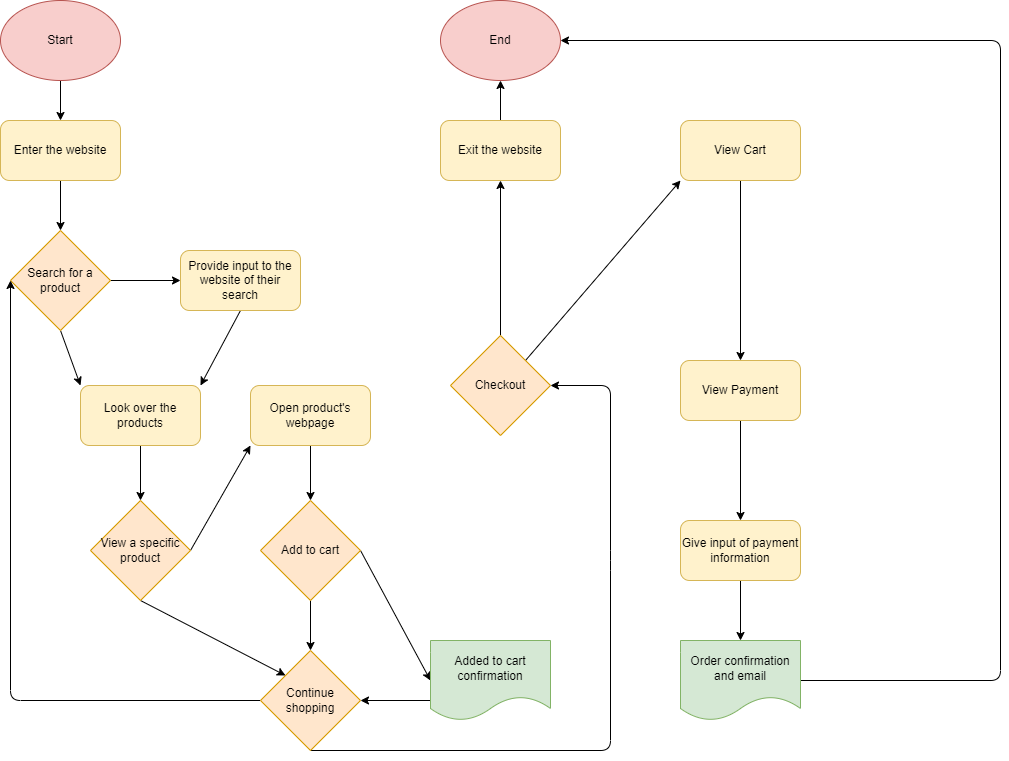

The diagram above was exported from draw.io. Its source (the exported page's mxGraphModel, read from the mxfile embedded in the PNG):
<mxGraphModel dx="1386" dy="634" grid="1" gridSize="10" guides="1" tooltips="1" connect="1" arrows="1" fold="1" page="1" pageScale="1" pageWidth="1100" pageHeight="850" background="none" math="0" shadow="0">
  <root>
    <mxCell id="0" />
    <mxCell id="1" parent="0" />
    <mxCell id="7" style="edgeStyle=none;html=1;exitX=0.5;exitY=1;exitDx=0;exitDy=0;entryX=0.5;entryY=0;entryDx=0;entryDy=0;fontColor=#000000;" edge="1" parent="1" source="4" target="5">
      <mxGeometry relative="1" as="geometry" />
    </mxCell>
    <mxCell id="4" value="&lt;font color=&quot;#000000&quot;&gt;Start&lt;/font&gt;" style="ellipse;whiteSpace=wrap;html=1;fillColor=#f8cecc;strokeColor=#b85450;" vertex="1" parent="1">
      <mxGeometry x="60" y="40" width="120" height="80" as="geometry" />
    </mxCell>
    <mxCell id="9" style="edgeStyle=none;html=1;exitX=0.5;exitY=1;exitDx=0;exitDy=0;fontColor=#000000;" edge="1" parent="1" source="5" target="8">
      <mxGeometry relative="1" as="geometry" />
    </mxCell>
    <mxCell id="5" value="&lt;font color=&quot;#000000&quot;&gt;Enter the website&lt;/font&gt;" style="rounded=1;whiteSpace=wrap;html=1;fillColor=#fff2cc;strokeColor=#d6b656;" vertex="1" parent="1">
      <mxGeometry x="60" y="160" width="120" height="60" as="geometry" />
    </mxCell>
    <mxCell id="11" style="edgeStyle=none;html=1;exitX=1;exitY=0.5;exitDx=0;exitDy=0;entryX=0;entryY=0.5;entryDx=0;entryDy=0;fontColor=#000000;" edge="1" parent="1" source="8" target="10">
      <mxGeometry relative="1" as="geometry" />
    </mxCell>
    <mxCell id="17" style="edgeStyle=none;html=1;exitX=0.5;exitY=1;exitDx=0;exitDy=0;entryX=0;entryY=0;entryDx=0;entryDy=0;fontColor=#000000;" edge="1" parent="1" source="8" target="15">
      <mxGeometry relative="1" as="geometry" />
    </mxCell>
    <mxCell id="8" value="&lt;font color=&quot;#000000&quot;&gt;Search for a product&lt;/font&gt;" style="rhombus;whiteSpace=wrap;html=1;fillColor=#ffe6cc;strokeColor=#d79b00;" vertex="1" parent="1">
      <mxGeometry x="70" y="270" width="100" height="100" as="geometry" />
    </mxCell>
    <mxCell id="16" style="edgeStyle=none;html=1;exitX=0.5;exitY=1;exitDx=0;exitDy=0;entryX=1;entryY=0;entryDx=0;entryDy=0;fontColor=#000000;" edge="1" parent="1" source="10" target="15">
      <mxGeometry relative="1" as="geometry" />
    </mxCell>
    <mxCell id="10" value="&lt;font color=&quot;#000000&quot;&gt;Provide input to the website of their search&lt;/font&gt;" style="rounded=1;whiteSpace=wrap;html=1;fillColor=#fff2cc;strokeColor=#d6b656;" vertex="1" parent="1">
      <mxGeometry x="240" y="290" width="120" height="60" as="geometry" />
    </mxCell>
    <mxCell id="12" value="&lt;font color=&quot;#ffffff&quot;&gt;Yes&lt;/font&gt;" style="text;html=1;align=center;verticalAlign=middle;resizable=0;points=[];autosize=1;strokeColor=none;fillColor=none;fontColor=#000000;" vertex="1" parent="1">
      <mxGeometry x="180" y="300" width="40" height="30" as="geometry" />
    </mxCell>
    <mxCell id="20" style="edgeStyle=none;html=1;exitX=0.5;exitY=1;exitDx=0;exitDy=0;fontColor=#FFFFFF;" edge="1" parent="1" source="15" target="19">
      <mxGeometry relative="1" as="geometry" />
    </mxCell>
    <mxCell id="15" value="&lt;font color=&quot;#000000&quot;&gt;Look over the products&lt;/font&gt;" style="rounded=1;whiteSpace=wrap;html=1;fillColor=#fff2cc;strokeColor=#d6b656;" vertex="1" parent="1">
      <mxGeometry x="140" y="425" width="120" height="60" as="geometry" />
    </mxCell>
    <mxCell id="18" value="&lt;font color=&quot;#ffffff&quot;&gt;No&lt;/font&gt;" style="text;html=1;align=center;verticalAlign=middle;resizable=0;points=[];autosize=1;strokeColor=none;fillColor=none;fontColor=#000000;" vertex="1" parent="1">
      <mxGeometry x="120" y="370" width="40" height="30" as="geometry" />
    </mxCell>
    <mxCell id="47" style="edgeStyle=none;html=1;exitX=0.5;exitY=1;exitDx=0;exitDy=0;entryX=0;entryY=0;entryDx=0;entryDy=0;fontColor=#000000;" edge="1" parent="1" source="19" target="22">
      <mxGeometry relative="1" as="geometry" />
    </mxCell>
    <mxCell id="49" style="edgeStyle=none;html=1;exitX=1;exitY=0.5;exitDx=0;exitDy=0;entryX=0;entryY=1;entryDx=0;entryDy=0;fontColor=#000000;" edge="1" parent="1" source="19" target="27">
      <mxGeometry relative="1" as="geometry" />
    </mxCell>
    <mxCell id="19" value="&lt;font color=&quot;#000000&quot;&gt;View a specific product&lt;/font&gt;" style="rhombus;whiteSpace=wrap;html=1;fillColor=#ffe6cc;strokeColor=#d79b00;" vertex="1" parent="1">
      <mxGeometry x="150" y="540" width="100" height="100" as="geometry" />
    </mxCell>
    <mxCell id="25" style="edgeStyle=none;html=1;exitX=0;exitY=0.5;exitDx=0;exitDy=0;entryX=0;entryY=0.5;entryDx=0;entryDy=0;fontColor=#FFFFFF;" edge="1" parent="1" source="22" target="8">
      <mxGeometry relative="1" as="geometry">
        <Array as="points">
          <mxPoint x="70" y="740" />
        </Array>
      </mxGeometry>
    </mxCell>
    <mxCell id="52" style="edgeStyle=none;html=1;exitX=0.5;exitY=1;exitDx=0;exitDy=0;fontColor=#000000;entryX=1;entryY=0.5;entryDx=0;entryDy=0;" edge="1" parent="1" source="22" target="51">
      <mxGeometry relative="1" as="geometry">
        <mxPoint x="690" y="790" as="targetPoint" />
        <Array as="points">
          <mxPoint x="670" y="790" />
          <mxPoint x="670" y="600" />
          <mxPoint x="670" y="425" />
        </Array>
      </mxGeometry>
    </mxCell>
    <mxCell id="22" value="&lt;font color=&quot;#000000&quot;&gt;Continue shopping&lt;/font&gt;" style="rhombus;whiteSpace=wrap;html=1;fillColor=#ffe6cc;strokeColor=#d79b00;" vertex="1" parent="1">
      <mxGeometry x="320" y="690" width="100" height="100" as="geometry" />
    </mxCell>
    <mxCell id="24" value="No" style="text;html=1;align=center;verticalAlign=middle;resizable=0;points=[];autosize=1;strokeColor=none;fillColor=none;fontColor=#FFFFFF;" vertex="1" parent="1">
      <mxGeometry x="260" y="650" width="40" height="30" as="geometry" />
    </mxCell>
    <mxCell id="26" value="Yes" style="text;html=1;align=center;verticalAlign=middle;resizable=0;points=[];autosize=1;strokeColor=none;fillColor=none;fontColor=#FFFFFF;" vertex="1" parent="1">
      <mxGeometry x="190" y="720" width="40" height="30" as="geometry" />
    </mxCell>
    <mxCell id="33" style="edgeStyle=none;html=1;exitX=0.5;exitY=1;exitDx=0;exitDy=0;entryX=0.5;entryY=0;entryDx=0;entryDy=0;fontColor=#000000;" edge="1" parent="1" source="27" target="31">
      <mxGeometry relative="1" as="geometry" />
    </mxCell>
    <mxCell id="27" value="&lt;font color=&quot;#000000&quot;&gt;Open product's webpage&lt;/font&gt;" style="rounded=1;whiteSpace=wrap;html=1;fillColor=#fff2cc;strokeColor=#d6b656;" vertex="1" parent="1">
      <mxGeometry x="310" y="425" width="120" height="60" as="geometry" />
    </mxCell>
    <mxCell id="29" value="Yes" style="text;html=1;align=center;verticalAlign=middle;resizable=0;points=[];autosize=1;strokeColor=none;fillColor=none;fontColor=#FFFFFF;" vertex="1" parent="1">
      <mxGeometry x="250" y="520" width="40" height="30" as="geometry" />
    </mxCell>
    <mxCell id="37" style="edgeStyle=none;html=1;exitX=1;exitY=0.5;exitDx=0;exitDy=0;entryX=0;entryY=0.5;entryDx=0;entryDy=0;fontColor=#000000;" edge="1" parent="1" source="31" target="36">
      <mxGeometry relative="1" as="geometry" />
    </mxCell>
    <mxCell id="46" style="edgeStyle=none;html=1;exitX=0.5;exitY=1;exitDx=0;exitDy=0;entryX=0.5;entryY=0;entryDx=0;entryDy=0;fontColor=#000000;" edge="1" parent="1" source="31" target="22">
      <mxGeometry relative="1" as="geometry" />
    </mxCell>
    <mxCell id="31" value="&lt;font color=&quot;#000000&quot;&gt;Add to cart&lt;/font&gt;" style="rhombus;whiteSpace=wrap;html=1;fillColor=#ffe6cc;strokeColor=#d79b00;" vertex="1" parent="1">
      <mxGeometry x="320" y="540" width="100" height="100" as="geometry" />
    </mxCell>
    <mxCell id="34" value="No" style="text;html=1;align=center;verticalAlign=middle;resizable=0;points=[];autosize=1;strokeColor=none;fillColor=none;fontColor=#FFFFFF;" vertex="1" parent="1">
      <mxGeometry x="360" y="640" width="40" height="30" as="geometry" />
    </mxCell>
    <mxCell id="39" style="edgeStyle=none;html=1;exitX=0;exitY=0.75;exitDx=0;exitDy=0;entryX=1;entryY=0.5;entryDx=0;entryDy=0;fontColor=#000000;" edge="1" parent="1" source="36" target="22">
      <mxGeometry relative="1" as="geometry" />
    </mxCell>
    <mxCell id="36" value="&lt;font color=&quot;#000000&quot;&gt;Added to cart confirmation&lt;/font&gt;" style="shape=document;whiteSpace=wrap;html=1;boundedLbl=1;fillColor=#d5e8d4;strokeColor=#82b366;" vertex="1" parent="1">
      <mxGeometry x="490" y="680" width="120" height="80" as="geometry" />
    </mxCell>
    <mxCell id="41" value="Yes" style="text;html=1;align=center;verticalAlign=middle;resizable=0;points=[];autosize=1;strokeColor=none;fillColor=none;fontColor=#FFFFFF;" vertex="1" parent="1">
      <mxGeometry x="420" y="570" width="40" height="30" as="geometry" />
    </mxCell>
    <mxCell id="59" style="edgeStyle=none;html=1;exitX=0.5;exitY=0;exitDx=0;exitDy=0;entryX=0.5;entryY=1;entryDx=0;entryDy=0;fontColor=#000000;" edge="1" parent="1" source="51" target="57">
      <mxGeometry relative="1" as="geometry" />
    </mxCell>
    <mxCell id="65" style="edgeStyle=none;html=1;exitX=1;exitY=0;exitDx=0;exitDy=0;entryX=0;entryY=1;entryDx=0;entryDy=0;fontColor=#000000;" edge="1" parent="1" source="51" target="64">
      <mxGeometry relative="1" as="geometry" />
    </mxCell>
    <mxCell id="51" value="&lt;font color=&quot;#000000&quot;&gt;Checkout&lt;/font&gt;" style="rhombus;whiteSpace=wrap;html=1;fillColor=#ffe6cc;strokeColor=#d79b00;" vertex="1" parent="1">
      <mxGeometry x="510" y="375" width="100" height="100" as="geometry" />
    </mxCell>
    <mxCell id="54" value="No" style="text;html=1;align=center;verticalAlign=middle;resizable=0;points=[];autosize=1;strokeColor=none;fillColor=none;fontColor=#FFFFFF;" vertex="1" parent="1">
      <mxGeometry x="500" y="770" width="40" height="30" as="geometry" />
    </mxCell>
    <mxCell id="60" style="edgeStyle=none;html=1;exitX=0.5;exitY=0;exitDx=0;exitDy=0;entryX=0.5;entryY=1;entryDx=0;entryDy=0;fontColor=#000000;" edge="1" parent="1" source="57" target="58">
      <mxGeometry relative="1" as="geometry" />
    </mxCell>
    <mxCell id="57" value="&lt;font color=&quot;#000000&quot;&gt;Exit the website&lt;/font&gt;" style="rounded=1;whiteSpace=wrap;html=1;fillColor=#fff2cc;strokeColor=#d6b656;" vertex="1" parent="1">
      <mxGeometry x="500" y="160" width="120" height="60" as="geometry" />
    </mxCell>
    <mxCell id="58" value="&lt;font color=&quot;#000000&quot;&gt;End&lt;/font&gt;" style="ellipse;whiteSpace=wrap;html=1;fillColor=#f8cecc;strokeColor=#b85450;" vertex="1" parent="1">
      <mxGeometry x="500" y="40" width="120" height="80" as="geometry" />
    </mxCell>
    <mxCell id="61" value="&lt;font color=&quot;#ffffff&quot;&gt;No&lt;/font&gt;" style="text;html=1;align=center;verticalAlign=middle;resizable=0;points=[];autosize=1;strokeColor=none;fillColor=none;fontColor=#000000;" vertex="1" parent="1">
      <mxGeometry x="530" y="280" width="40" height="30" as="geometry" />
    </mxCell>
    <mxCell id="69" style="edgeStyle=none;html=1;exitX=0.5;exitY=1;exitDx=0;exitDy=0;entryX=0.5;entryY=0;entryDx=0;entryDy=0;fontColor=#000000;" edge="1" parent="1" source="64" target="68">
      <mxGeometry relative="1" as="geometry" />
    </mxCell>
    <mxCell id="64" value="&lt;font color=&quot;#000000&quot;&gt;View Cart&lt;/font&gt;" style="rounded=1;whiteSpace=wrap;html=1;fillColor=#fff2cc;strokeColor=#d6b656;" vertex="1" parent="1">
      <mxGeometry x="740" y="160" width="120" height="60" as="geometry" />
    </mxCell>
    <mxCell id="66" value="Yes" style="text;html=1;align=center;verticalAlign=middle;resizable=0;points=[];autosize=1;strokeColor=none;fillColor=none;fontColor=#FFFFFF;" vertex="1" parent="1">
      <mxGeometry x="610" y="305" width="40" height="30" as="geometry" />
    </mxCell>
    <mxCell id="71" style="edgeStyle=none;html=1;exitX=0.5;exitY=1;exitDx=0;exitDy=0;entryX=0.5;entryY=0;entryDx=0;entryDy=0;fontColor=#000000;" edge="1" parent="1" source="68" target="70">
      <mxGeometry relative="1" as="geometry" />
    </mxCell>
    <mxCell id="68" value="&lt;font color=&quot;#000000&quot;&gt;View Payment&lt;/font&gt;" style="rounded=1;whiteSpace=wrap;html=1;fillColor=#fff2cc;strokeColor=#d6b656;" vertex="1" parent="1">
      <mxGeometry x="740" y="400" width="120" height="60" as="geometry" />
    </mxCell>
    <mxCell id="74" style="edgeStyle=none;html=1;exitX=0.5;exitY=1;exitDx=0;exitDy=0;entryX=0.5;entryY=0;entryDx=0;entryDy=0;fontColor=#000000;" edge="1" parent="1" source="70" target="73">
      <mxGeometry relative="1" as="geometry" />
    </mxCell>
    <mxCell id="70" value="&lt;font color=&quot;#000000&quot;&gt;Give input of payment information&lt;/font&gt;" style="rounded=1;whiteSpace=wrap;html=1;fillColor=#fff2cc;strokeColor=#d6b656;" vertex="1" parent="1">
      <mxGeometry x="740" y="560" width="120" height="60" as="geometry" />
    </mxCell>
    <mxCell id="76" style="edgeStyle=none;html=1;exitX=1;exitY=0.5;exitDx=0;exitDy=0;entryX=1;entryY=0.5;entryDx=0;entryDy=0;fontColor=#000000;" edge="1" parent="1" source="73" target="58">
      <mxGeometry relative="1" as="geometry">
        <Array as="points">
          <mxPoint x="1060" y="720" />
          <mxPoint x="1060" y="80" />
        </Array>
      </mxGeometry>
    </mxCell>
    <mxCell id="73" value="&lt;font color=&quot;#000000&quot;&gt;Order confirmation and email&lt;/font&gt;" style="shape=document;whiteSpace=wrap;html=1;boundedLbl=1;fillColor=#d5e8d4;strokeColor=#82b366;" vertex="1" parent="1">
      <mxGeometry x="740" y="680" width="120" height="80" as="geometry" />
    </mxCell>
  </root>
</mxGraphModel>